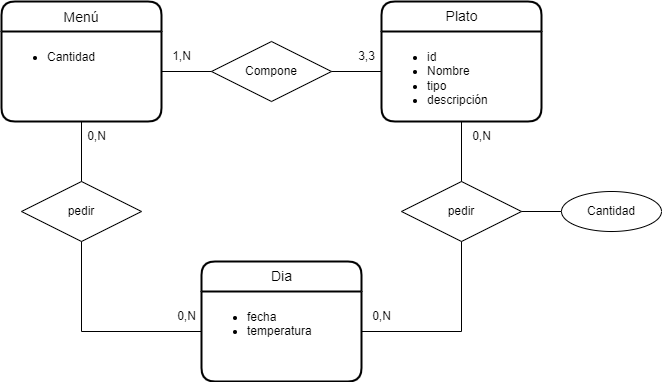

The diagram above was exported from draw.io. Its source (the exported page's mxGraphModel, read from the mxfile embedded in the PNG):
<mxGraphModel dx="1422" dy="705" grid="1" gridSize="10" guides="1" tooltips="1" connect="1" arrows="1" fold="1" page="1" pageScale="1" pageWidth="850" pageHeight="1100" background="#ffffff" math="0" shadow="0">
  <root>
    <mxCell id="0" />
    <mxCell id="1" parent="0" />
    <mxCell id="sycKRonHKABGAsgcAZxV-1" value="Plato" style="swimlane;childLayout=stackLayout;horizontal=1;startSize=30;horizontalStack=0;rounded=1;fontSize=14;fontStyle=0;strokeWidth=2;resizeParent=0;resizeLast=1;shadow=0;dashed=0;align=center;labelBackgroundColor=none;html=1;" parent="1" vertex="1">
      <mxGeometry x="490" y="190" width="160" height="120" as="geometry" />
    </mxCell>
    <mxCell id="sycKRonHKABGAsgcAZxV-2" value="&lt;ul&gt;&lt;li&gt;id&lt;/li&gt;&lt;li&gt;Nombre&lt;/li&gt;&lt;li&gt;tipo&lt;/li&gt;&lt;li&gt;descripción&lt;/li&gt;&lt;/ul&gt;" style="align=left;strokeColor=none;fillColor=none;spacingLeft=4;fontSize=12;verticalAlign=top;resizable=0;rotatable=0;part=1;labelBackgroundColor=none;html=1;" parent="sycKRonHKABGAsgcAZxV-1" vertex="1">
      <mxGeometry y="30" width="160" height="90" as="geometry" />
    </mxCell>
    <mxCell id="v3D0xAACuyk573SS99Ah-7" value="Menú" style="swimlane;childLayout=stackLayout;horizontal=1;startSize=30;horizontalStack=0;rounded=1;fontSize=14;fontStyle=0;strokeWidth=2;resizeParent=0;resizeLast=1;shadow=0;dashed=0;align=center;" parent="1" vertex="1">
      <mxGeometry x="110" y="190" width="160" height="120" as="geometry" />
    </mxCell>
    <mxCell id="v3D0xAACuyk573SS99Ah-8" value="&lt;ul&gt;&lt;li&gt;Cantidad&lt;/li&gt;&lt;/ul&gt;" style="align=left;strokeColor=none;fillColor=none;spacingLeft=4;fontSize=12;verticalAlign=top;resizable=0;rotatable=0;part=1;html=1;" parent="v3D0xAACuyk573SS99Ah-7" vertex="1">
      <mxGeometry y="30" width="160" height="90" as="geometry" />
    </mxCell>
    <mxCell id="sycKRonHKABGAsgcAZxV-3" value="Dia" style="swimlane;childLayout=stackLayout;horizontal=1;startSize=30;horizontalStack=0;rounded=1;fontSize=14;fontStyle=0;strokeWidth=2;resizeParent=0;resizeLast=1;shadow=0;dashed=0;align=center;labelBackgroundColor=none;html=1;" parent="1" vertex="1">
      <mxGeometry x="310" y="450" width="160" height="120" as="geometry" />
    </mxCell>
    <mxCell id="sycKRonHKABGAsgcAZxV-4" value="&lt;ul&gt;&lt;li&gt;fecha&lt;/li&gt;&lt;li&gt;temperatura&lt;/li&gt;&lt;/ul&gt;" style="align=left;strokeColor=none;fillColor=none;spacingLeft=4;fontSize=12;verticalAlign=top;resizable=0;rotatable=0;part=1;labelBackgroundColor=none;html=1;" parent="sycKRonHKABGAsgcAZxV-3" vertex="1">
      <mxGeometry y="30" width="160" height="90" as="geometry" />
    </mxCell>
    <mxCell id="sycKRonHKABGAsgcAZxV-6" value="pedir" style="shape=rhombus;perimeter=rhombusPerimeter;whiteSpace=wrap;html=1;align=center;labelBackgroundColor=none;" parent="1" vertex="1">
      <mxGeometry x="130" y="370" width="120" height="60" as="geometry" />
    </mxCell>
    <mxCell id="v3D0xAACuyk573SS99Ah-13" value="Compone" style="shape=rhombus;perimeter=rhombusPerimeter;whiteSpace=wrap;html=1;align=center;" parent="1" vertex="1">
      <mxGeometry x="320" y="230" width="120" height="60" as="geometry" />
    </mxCell>
    <mxCell id="sycKRonHKABGAsgcAZxV-8" value="pedir" style="shape=rhombus;perimeter=rhombusPerimeter;whiteSpace=wrap;html=1;align=center;labelBackgroundColor=none;" parent="1" vertex="1">
      <mxGeometry x="510" y="370" width="120" height="60" as="geometry" />
    </mxCell>
    <mxCell id="sycKRonHKABGAsgcAZxV-10" value="" style="endArrow=none;html=1;rounded=0;labelBackgroundColor=none;exitX=0.5;exitY=1;exitDx=0;exitDy=0;" parent="1" source="sycKRonHKABGAsgcAZxV-6" edge="1">
      <mxGeometry relative="1" as="geometry">
        <mxPoint x="260" y="460" as="sourcePoint" />
        <mxPoint x="310" y="520" as="targetPoint" />
        <Array as="points">
          <mxPoint x="190" y="520" />
        </Array>
      </mxGeometry>
    </mxCell>
    <mxCell id="sycKRonHKABGAsgcAZxV-11" value="" style="endArrow=none;html=1;rounded=0;labelBackgroundColor=none;exitX=0.5;exitY=0;exitDx=0;exitDy=0;entryX=0.5;entryY=1;entryDx=0;entryDy=0;" parent="1" source="sycKRonHKABGAsgcAZxV-6" target="v3D0xAACuyk573SS99Ah-8" edge="1">
      <mxGeometry relative="1" as="geometry">
        <mxPoint x="260" y="460" as="sourcePoint" />
        <mxPoint x="420" y="460" as="targetPoint" />
      </mxGeometry>
    </mxCell>
    <mxCell id="sycKRonHKABGAsgcAZxV-12" value="" style="endArrow=none;html=1;rounded=0;labelBackgroundColor=none;exitX=0.5;exitY=1;exitDx=0;exitDy=0;" parent="1" source="sycKRonHKABGAsgcAZxV-8" edge="1">
      <mxGeometry relative="1" as="geometry">
        <mxPoint x="260" y="460" as="sourcePoint" />
        <mxPoint x="470" y="520" as="targetPoint" />
        <Array as="points">
          <mxPoint x="570" y="520" />
        </Array>
      </mxGeometry>
    </mxCell>
    <mxCell id="sycKRonHKABGAsgcAZxV-13" value="" style="endArrow=none;html=1;rounded=0;labelBackgroundColor=none;entryX=0.5;entryY=0;entryDx=0;entryDy=0;exitX=0.5;exitY=1;exitDx=0;exitDy=0;" parent="1" source="sycKRonHKABGAsgcAZxV-2" target="sycKRonHKABGAsgcAZxV-8" edge="1">
      <mxGeometry relative="1" as="geometry">
        <mxPoint x="260" y="460" as="sourcePoint" />
        <mxPoint x="420" y="460" as="targetPoint" />
      </mxGeometry>
    </mxCell>
    <mxCell id="v3D0xAACuyk573SS99Ah-16" value="3,3" style="text;html=1;align=center;verticalAlign=middle;resizable=0;points=[];autosize=1;strokeColor=none;fillColor=none;" parent="1" vertex="1">
      <mxGeometry x="455" y="230" width="40" height="30" as="geometry" />
    </mxCell>
    <mxCell id="sycKRonHKABGAsgcAZxV-14" value="Cantidad" style="ellipse;whiteSpace=wrap;html=1;align=center;labelBackgroundColor=none;" parent="1" vertex="1">
      <mxGeometry x="670" y="380" width="100" height="40" as="geometry" />
    </mxCell>
    <mxCell id="v3D0xAACuyk573SS99Ah-17" value="1,N" style="text;html=1;align=center;verticalAlign=middle;resizable=0;points=[];autosize=1;strokeColor=none;fillColor=none;" parent="1" vertex="1">
      <mxGeometry x="270" y="230" width="40" height="30" as="geometry" />
    </mxCell>
    <mxCell id="sycKRonHKABGAsgcAZxV-17" value="" style="endArrow=none;html=1;rounded=0;labelBackgroundColor=none;entryX=0;entryY=0.5;entryDx=0;entryDy=0;exitX=1;exitY=0.5;exitDx=0;exitDy=0;" parent="1" source="sycKRonHKABGAsgcAZxV-8" target="sycKRonHKABGAsgcAZxV-14" edge="1">
      <mxGeometry relative="1" as="geometry">
        <mxPoint x="260" y="460" as="sourcePoint" />
        <mxPoint x="420" y="460" as="targetPoint" />
      </mxGeometry>
    </mxCell>
    <mxCell id="sycKRonHKABGAsgcAZxV-18" value="" style="endArrow=none;html=1;rounded=0;labelBackgroundColor=none;entryX=0;entryY=0.5;entryDx=0;entryDy=0;" parent="1" target="v3D0xAACuyk573SS99Ah-13" edge="1">
      <mxGeometry relative="1" as="geometry">
        <mxPoint x="270" y="260" as="sourcePoint" />
        <mxPoint x="420" y="460" as="targetPoint" />
      </mxGeometry>
    </mxCell>
    <mxCell id="sycKRonHKABGAsgcAZxV-19" value="" style="endArrow=none;html=1;rounded=0;labelBackgroundColor=none;exitX=1;exitY=0.5;exitDx=0;exitDy=0;" parent="1" source="v3D0xAACuyk573SS99Ah-13" edge="1">
      <mxGeometry relative="1" as="geometry">
        <mxPoint x="260" y="460" as="sourcePoint" />
        <mxPoint x="490" y="260" as="targetPoint" />
      </mxGeometry>
    </mxCell>
    <mxCell id="sycKRonHKABGAsgcAZxV-20" value="0,N" style="text;html=1;align=center;verticalAlign=middle;resizable=0;points=[];autosize=1;strokeColor=none;fillColor=none;" parent="1" vertex="1">
      <mxGeometry x="570" y="310" width="40" height="30" as="geometry" />
    </mxCell>
    <mxCell id="v3D0xAACuyk573SS99Ah-18" value="0,N" style="text;html=1;align=center;verticalAlign=middle;resizable=0;points=[];autosize=1;strokeColor=none;fillColor=none;" parent="1" vertex="1">
      <mxGeometry x="185" y="310" width="40" height="30" as="geometry" />
    </mxCell>
    <mxCell id="sycKRonHKABGAsgcAZxV-21" value="0,N" style="text;html=1;align=center;verticalAlign=middle;resizable=0;points=[];autosize=1;strokeColor=none;fillColor=none;" parent="1" vertex="1">
      <mxGeometry x="470" y="490" width="40" height="30" as="geometry" />
    </mxCell>
    <mxCell id="v3D0xAACuyk573SS99Ah-19" value="0,N" style="text;html=1;align=center;verticalAlign=middle;resizable=0;points=[];autosize=1;strokeColor=none;fillColor=none;" parent="1" vertex="1">
      <mxGeometry x="275" y="490" width="40" height="30" as="geometry" />
    </mxCell>
  </root>
</mxGraphModel>